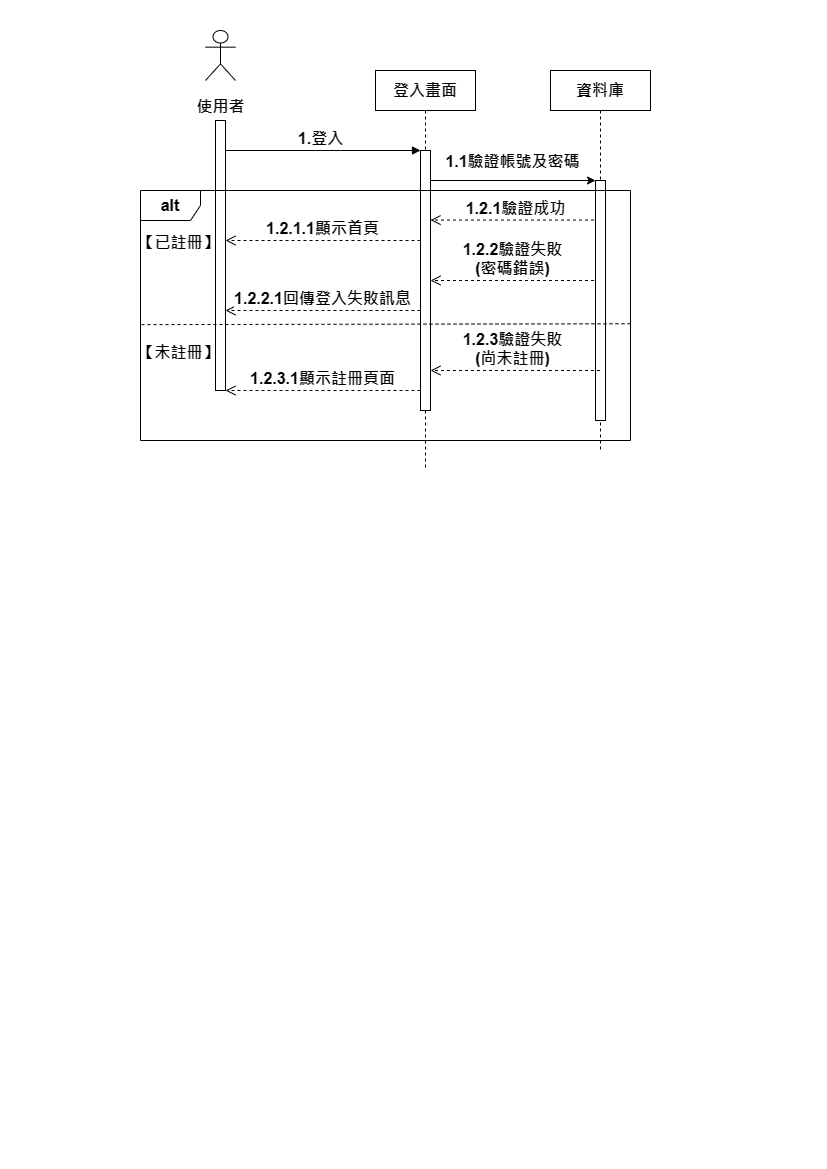

The diagram above was exported from draw.io. Its source (the exported page's mxGraphModel, read from the mxfile embedded in the PNG):
<mxGraphModel dx="986" dy="459" grid="1" gridSize="10" guides="1" tooltips="1" connect="1" arrows="1" fold="1" page="1" pageScale="1" pageWidth="827" pageHeight="1169" math="0" shadow="0">
  <root>
    <mxCell id="0" />
    <mxCell id="1" parent="0" />
    <mxCell id="YwFjkXfMWoiqAEueQ3Jp-1" value="&lt;font style=&quot;font-size: 16px;&quot;&gt;登入畫面&lt;/font&gt;" style="shape=umlLifeline;perimeter=lifelinePerimeter;whiteSpace=wrap;html=1;container=0;dropTarget=0;collapsible=0;recursiveResize=0;outlineConnect=0;portConstraint=eastwest;newEdgeStyle={&quot;edgeStyle&quot;:&quot;elbowEdgeStyle&quot;,&quot;elbow&quot;:&quot;vertical&quot;,&quot;curved&quot;:0,&quot;rounded&quot;:0};fontStyle=1" parent="1" vertex="1">
      <mxGeometry x="375" y="70" width="100" height="400" as="geometry" />
    </mxCell>
    <mxCell id="YwFjkXfMWoiqAEueQ3Jp-2" value="" style="html=1;points=[];perimeter=orthogonalPerimeter;outlineConnect=0;targetShapes=umlLifeline;portConstraint=eastwest;newEdgeStyle={&quot;edgeStyle&quot;:&quot;elbowEdgeStyle&quot;,&quot;elbow&quot;:&quot;vertical&quot;,&quot;curved&quot;:0,&quot;rounded&quot;:0};fontStyle=1" parent="YwFjkXfMWoiqAEueQ3Jp-1" vertex="1">
      <mxGeometry x="45" y="80" width="10" height="260" as="geometry" />
    </mxCell>
    <mxCell id="YwFjkXfMWoiqAEueQ3Jp-3" value="&lt;font style=&quot;font-size: 16px;&quot;&gt;1.登入&lt;/font&gt;" style="html=1;verticalAlign=bottom;endArrow=block;edgeStyle=elbowEdgeStyle;elbow=vertical;curved=0;rounded=0;fontStyle=1" parent="1" source="YwFjkXfMWoiqAEueQ3Jp-5" target="YwFjkXfMWoiqAEueQ3Jp-2" edge="1">
      <mxGeometry x="-0.0256" relative="1" as="geometry">
        <mxPoint x="355" y="160" as="sourcePoint" />
        <Array as="points">
          <mxPoint x="340" y="150" />
        </Array>
        <mxPoint as="offset" />
      </mxGeometry>
    </mxCell>
    <mxCell id="YwFjkXfMWoiqAEueQ3Jp-4" value="&lt;font style=&quot;font-size: 16px;&quot;&gt;1.2.2.1回傳登入失敗訊息&lt;/font&gt;" style="html=1;verticalAlign=bottom;endArrow=open;dashed=1;endSize=8;edgeStyle=elbowEdgeStyle;elbow=vertical;curved=0;rounded=0;fontStyle=1" parent="1" source="YwFjkXfMWoiqAEueQ3Jp-2" target="YwFjkXfMWoiqAEueQ3Jp-5" edge="1">
      <mxGeometry relative="1" as="geometry">
        <mxPoint x="355" y="235" as="targetPoint" />
        <Array as="points">
          <mxPoint x="350" y="310" />
        </Array>
      </mxGeometry>
    </mxCell>
    <mxCell id="YwFjkXfMWoiqAEueQ3Jp-5" value="" style="html=1;points=[];perimeter=orthogonalPerimeter;outlineConnect=0;targetShapes=umlLifeline;portConstraint=eastwest;newEdgeStyle={&quot;edgeStyle&quot;:&quot;elbowEdgeStyle&quot;,&quot;elbow&quot;:&quot;vertical&quot;,&quot;curved&quot;:0,&quot;rounded&quot;:0};fontStyle=1" parent="1" vertex="1">
      <mxGeometry x="215" y="120" width="10" height="270" as="geometry" />
    </mxCell>
    <mxCell id="YwFjkXfMWoiqAEueQ3Jp-6" value="" style="endArrow=classic;html=1;rounded=0;fontStyle=1" parent="1" target="YwFjkXfMWoiqAEueQ3Jp-12" edge="1">
      <mxGeometry relative="1" as="geometry">
        <mxPoint x="430" y="180" as="sourcePoint" />
        <mxPoint x="550" y="180" as="targetPoint" />
      </mxGeometry>
    </mxCell>
    <mxCell id="YwFjkXfMWoiqAEueQ3Jp-7" value="&lt;font style=&quot;font-size: 16px;&quot;&gt;1.1驗證帳號及密碼&lt;/font&gt;" style="edgeLabel;resizable=0;html=1;;align=center;verticalAlign=middle;fontStyle=1" parent="YwFjkXfMWoiqAEueQ3Jp-6" connectable="0" vertex="1">
      <mxGeometry relative="1" as="geometry">
        <mxPoint x="-2" y="-20" as="offset" />
      </mxGeometry>
    </mxCell>
    <mxCell id="YwFjkXfMWoiqAEueQ3Jp-8" value="&lt;font style=&quot;font-size: 16px;&quot;&gt;1.2.1驗證成功&lt;/font&gt;" style="html=1;verticalAlign=bottom;endArrow=open;dashed=1;endSize=8;edgeStyle=elbowEdgeStyle;elbow=vertical;curved=0;rounded=0;fontStyle=1" parent="1" source="YwFjkXfMWoiqAEueQ3Jp-11" edge="1">
      <mxGeometry x="0.0023" relative="1" as="geometry">
        <mxPoint x="430" y="220" as="targetPoint" />
        <Array as="points">
          <mxPoint x="485" y="219.57999999999998" />
        </Array>
        <mxPoint x="555" y="219.57999999999998" as="sourcePoint" />
        <mxPoint as="offset" />
      </mxGeometry>
    </mxCell>
    <mxCell id="YwFjkXfMWoiqAEueQ3Jp-9" value="&lt;font style=&quot;font-size: 16px;&quot;&gt;1.2.1.1顯示首頁&lt;/font&gt;" style="html=1;verticalAlign=bottom;endArrow=open;dashed=1;endSize=8;edgeStyle=elbowEdgeStyle;elbow=vertical;curved=0;rounded=0;fontStyle=1" parent="1" target="YwFjkXfMWoiqAEueQ3Jp-5" edge="1">
      <mxGeometry relative="1" as="geometry">
        <mxPoint x="300" y="240.42" as="targetPoint" />
        <Array as="points">
          <mxPoint x="355" y="239.99999999999997" />
        </Array>
        <mxPoint x="420" y="240" as="sourcePoint" />
      </mxGeometry>
    </mxCell>
    <mxCell id="YwFjkXfMWoiqAEueQ3Jp-10" value="&lt;font style=&quot;font-size: 16px;&quot;&gt;1.2.2驗證失敗&lt;/font&gt;&lt;div&gt;&lt;font size=&quot;3&quot; style=&quot;&quot;&gt;(密碼錯誤)&lt;/font&gt;&lt;/div&gt;" style="html=1;verticalAlign=bottom;endArrow=open;dashed=1;endSize=8;edgeStyle=elbowEdgeStyle;elbow=vertical;curved=0;rounded=0;fontStyle=1" parent="1" source="YwFjkXfMWoiqAEueQ3Jp-11" edge="1">
      <mxGeometry x="0.0358" relative="1" as="geometry">
        <mxPoint x="430" y="280.42" as="targetPoint" />
        <Array as="points">
          <mxPoint x="485" y="280" />
        </Array>
        <mxPoint x="555" y="280" as="sourcePoint" />
        <mxPoint as="offset" />
      </mxGeometry>
    </mxCell>
    <mxCell id="YwFjkXfMWoiqAEueQ3Jp-11" value="&lt;font style=&quot;font-size: 16px;&quot;&gt;資料庫&lt;/font&gt;" style="shape=umlLifeline;perimeter=lifelinePerimeter;whiteSpace=wrap;html=1;container=0;dropTarget=0;collapsible=0;recursiveResize=0;outlineConnect=0;portConstraint=eastwest;newEdgeStyle={&quot;edgeStyle&quot;:&quot;elbowEdgeStyle&quot;,&quot;elbow&quot;:&quot;vertical&quot;,&quot;curved&quot;:0,&quot;rounded&quot;:0};fontStyle=1" parent="1" vertex="1">
      <mxGeometry x="550" y="70" width="100" height="380" as="geometry" />
    </mxCell>
    <mxCell id="YwFjkXfMWoiqAEueQ3Jp-12" value="" style="html=1;points=[];perimeter=orthogonalPerimeter;outlineConnect=0;targetShapes=umlLifeline;portConstraint=eastwest;newEdgeStyle={&quot;edgeStyle&quot;:&quot;elbowEdgeStyle&quot;,&quot;elbow&quot;:&quot;vertical&quot;,&quot;curved&quot;:0,&quot;rounded&quot;:0};fontStyle=1" parent="YwFjkXfMWoiqAEueQ3Jp-11" vertex="1">
      <mxGeometry x="45" y="110" width="10" height="240" as="geometry" />
    </mxCell>
    <mxCell id="YwFjkXfMWoiqAEueQ3Jp-13" value="&lt;font style=&quot;font-size: 16px;&quot;&gt;1.2.3驗證失敗&lt;/font&gt;&lt;div&gt;&lt;font size=&quot;3&quot; style=&quot;&quot;&gt;(尚未註冊)&lt;/font&gt;&lt;/div&gt;" style="html=1;verticalAlign=bottom;endArrow=open;dashed=1;endSize=8;edgeStyle=elbowEdgeStyle;elbow=vertical;curved=0;rounded=0;fontStyle=1" parent="1" edge="1">
      <mxGeometry x="0.0365" relative="1" as="geometry">
        <mxPoint x="430" y="370.42" as="targetPoint" />
        <Array as="points">
          <mxPoint x="485" y="370" />
        </Array>
        <mxPoint x="599.5" y="370" as="sourcePoint" />
        <mxPoint as="offset" />
      </mxGeometry>
    </mxCell>
    <mxCell id="YwFjkXfMWoiqAEueQ3Jp-14" value="&lt;font style=&quot;font-size: 16px;&quot;&gt;1.2.3.1顯示註冊頁面&lt;/font&gt;" style="html=1;verticalAlign=bottom;endArrow=open;dashed=1;endSize=8;edgeStyle=elbowEdgeStyle;elbow=vertical;curved=0;rounded=0;fontStyle=1" parent="1" edge="1">
      <mxGeometry relative="1" as="geometry">
        <mxPoint x="225" y="390" as="targetPoint" />
        <Array as="points">
          <mxPoint x="350" y="390" />
        </Array>
        <mxPoint x="420" y="390" as="sourcePoint" />
      </mxGeometry>
    </mxCell>
    <mxCell id="YwFjkXfMWoiqAEueQ3Jp-15" value="&lt;font style=&quot;font-size: 16px;&quot;&gt;alt&lt;/font&gt;" style="shape=umlFrame;whiteSpace=wrap;html=1;pointerEvents=0;fontStyle=1" parent="1" vertex="1">
      <mxGeometry x="140" y="190" width="490" height="250" as="geometry" />
    </mxCell>
    <mxCell id="YwFjkXfMWoiqAEueQ3Jp-16" value="" style="endArrow=none;dashed=1;html=1;rounded=0;exitX=0;exitY=0.622;exitDx=0;exitDy=0;exitPerimeter=0;fontStyle=1;entryX=1.005;entryY=0.533;entryDx=0;entryDy=0;entryPerimeter=0;" parent="1" target="YwFjkXfMWoiqAEueQ3Jp-15" edge="1">
      <mxGeometry width="50" height="50" relative="1" as="geometry">
        <mxPoint x="141" y="324.1300000000001" as="sourcePoint" />
        <mxPoint x="621" y="324" as="targetPoint" />
      </mxGeometry>
    </mxCell>
    <mxCell id="YwFjkXfMWoiqAEueQ3Jp-17" value="&lt;font style=&quot;font-size: 16px;&quot;&gt;【未註冊】&lt;/font&gt;" style="text;strokeColor=none;fillColor=none;html=1;fontSize=24;fontStyle=1;verticalAlign=middle;align=center;" parent="1" vertex="1">
      <mxGeometry x="140" y="330" width="75" height="40" as="geometry" />
    </mxCell>
    <mxCell id="YwFjkXfMWoiqAEueQ3Jp-18" value="&lt;font style=&quot;font-size: 16px;&quot;&gt;【已註冊】&lt;/font&gt;" style="text;strokeColor=none;fillColor=none;html=1;fontSize=24;fontStyle=1;verticalAlign=middle;align=center;" parent="1" vertex="1">
      <mxGeometry x="140" y="220" width="75" height="40" as="geometry" />
    </mxCell>
    <mxCell id="JB_BHoOPyIul6km_Q7lt-1" value="&lt;div&gt;&lt;font style=&quot;font-size: 16px;&quot;&gt;&lt;br&gt;&lt;/font&gt;&lt;/div&gt;&lt;font size=&quot;3&quot;&gt;使用者&lt;/font&gt;" style="shape=umlActor;verticalLabelPosition=bottom;verticalAlign=top;html=1;outlineConnect=0;fontStyle=1;spacingTop=-9;" parent="1" vertex="1">
      <mxGeometry x="205" y="30" width="30" height="50" as="geometry" />
    </mxCell>
  </root>
</mxGraphModel>